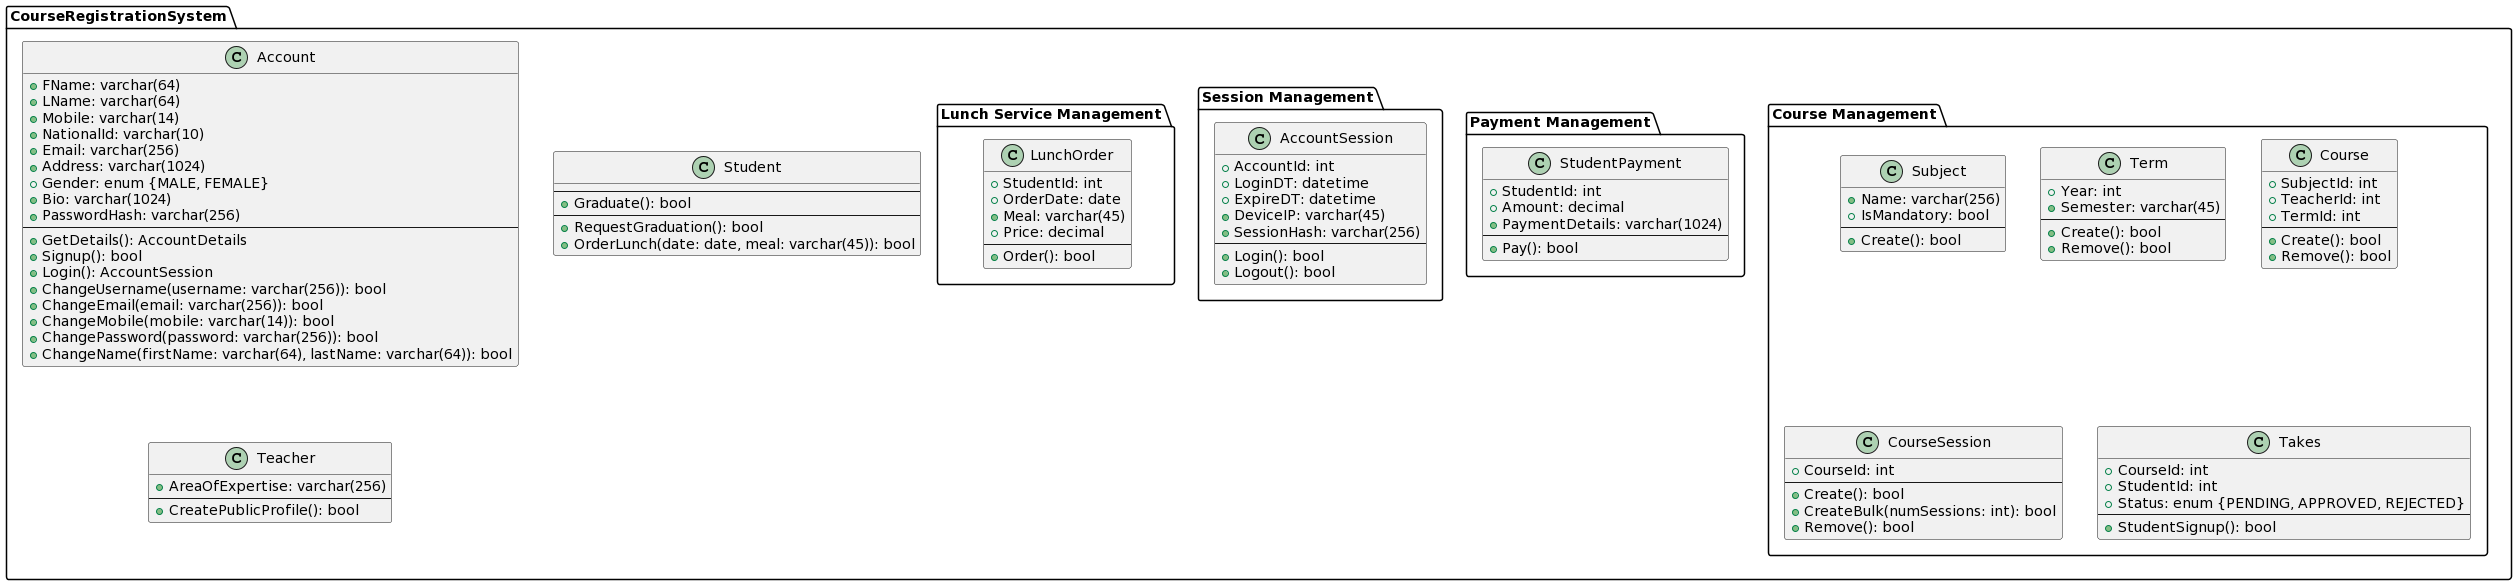

The diagram above was rendered by PlantUML. Its source (embedded in the PNG):
@startuml
package "CourseRegistrationSystem" {
  class Account {
    + FName: varchar(64)
    + LName: varchar(64)
    + Mobile: varchar(14)
    + NationalId: varchar(10)
    + Email: varchar(256)
    + Address: varchar(1024)
    + Gender: enum {MALE, FEMALE}
    + Bio: varchar(1024)
    + PasswordHash: varchar(256)
    --
    + GetDetails(): AccountDetails
    + Signup(): bool
    + Login(): AccountSession
    + ChangeUsername(username: varchar(256)): bool
    + ChangeEmail(email: varchar(256)): bool
    + ChangeMobile(mobile: varchar(14)): bool
    + ChangePassword(password: varchar(256)): bool
    + ChangeName(firstName: varchar(64), lastName: varchar(64)): bool
  }
  
  class Student {
    --
    + Graduate(): bool
    --
    + RequestGraduation(): bool
    + OrderLunch(date: date, meal: varchar(45)): bool
  }
  
  class Teacher {
    + AreaOfExpertise: varchar(256)
    --
    + CreatePublicProfile(): bool
  }
  
  package "Course Management" {
    class Subject {
      + Name: varchar(256)
      + IsMandatory: bool
      --
      + Create(): bool
    }
    
    class Term {
      + Year: int
      + Semester: varchar(45)
      --
      + Create(): bool
      + Remove(): bool
    }
    
    class Course {
      + SubjectId: int
      + TeacherId: int
      + TermId: int
      --
      + Create(): bool
      + Remove(): bool
    }
    
    class CourseSession {
      + CourseId: int
      --
      + Create(): bool
      + CreateBulk(numSessions: int): bool
      + Remove(): bool
    }
    
    class Takes {
      + CourseId: int
      + StudentId: int
      + Status: enum {PENDING, APPROVED, REJECTED}
      --
      + StudentSignup(): bool
    }
  }
  
  package "Payment Management" {
    class StudentPayment {
      + StudentId: int
      + Amount: decimal
      + PaymentDetails: varchar(1024)
      --
      + Pay(): bool
    }
  }
  
  package "Session Management" {
    class AccountSession {
      + AccountId: int
      + LoginDT: datetime
      + ExpireDT: datetime
      + DeviceIP: varchar(45)
      + SessionHash: varchar(256)
      --
      + Login(): bool
      + Logout(): bool
    }
  }
  
  package "Lunch Service Management" {
    class LunchOrder {
      + StudentId: int
      + OrderDate: date
      + Meal: varchar(45)
      + Price: decimal
      --
      + Order(): bool
    }
  }
}
@enduml